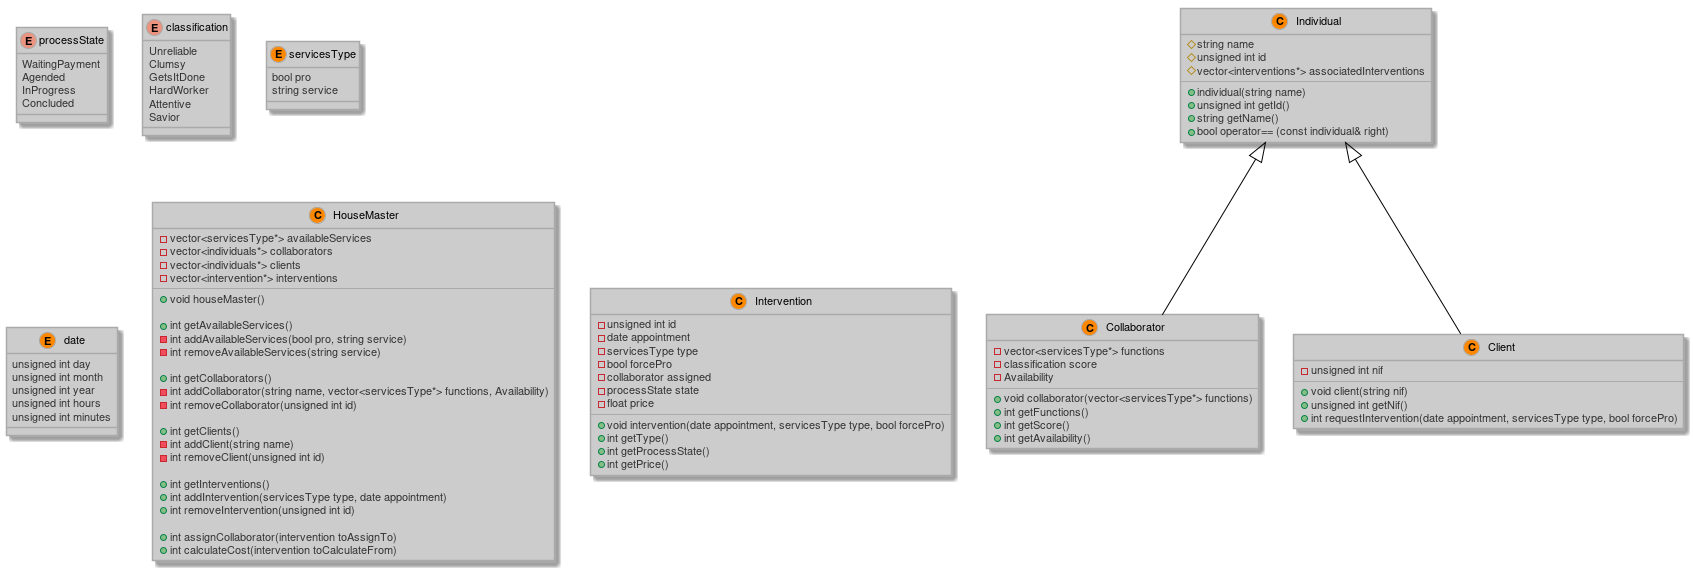

The diagram above was rendered by PlantUML. Its source (embedded in the PNG):
@startuml










skinparam stereotypeCBackgroundColor FF8800

skinparam backgroundColor fff








skinparam circledCharacter {
  radius 8
  fontSize 11
  fontName Verdana
}

skinparam class {
    backgroundColor ccc
  borderColor aaa
    fontColor 000
  fontName Verdana
  fontSize 11
  stereotypeFontColor 333
  stereotypeFontSize 11
    arrowColor 000
  arrowFontName Verdana
  arrowFontColor 333
  arrowFontSize 11

  attributeFontColor 333
  attributeFontSize 11
  attributeIconSize 11
}


skinparam actor {
    backgroundColor FF8800
  borderColor BB6600
    fontColor 000
  fontName Verdana
  fontSize 11
  stereotypeFontColor 333
  stereotypeFontSize 11
}

skinparam participant {
    backgroundColor ccc
  borderColor aaa
    fontColor 000
  fontName Verdana
  fontSize 11
  stereotypeFontColor 333
  stereotypeFontSize 11
}

skinparam collections {
    backgroundColor ccc
  borderColor aaa
    fontColor 000
  fontName Verdana
  fontSize 11
  stereotypeFontColor 333
  stereotypeFontSize 11
}

skinparam SequenceBox{
    backgroundColor e0e0e0
  borderColor cccccc
    fontColor 000
  fontName Verdana
  fontSize 11
  stereotypeFontColor 333
  stereotypeFontSize 11
}


skinparam interface {
    backgroundColor FF8800
  borderColor BB6600
    fontColor 000
  fontName Verdana
  fontSize 11
  stereotypeFontColor 333
  stereotypeFontSize 11
}

skinparam component {
    backgroundColor ccc
  borderColor aaa
    fontColor 000
  fontName Verdana
  fontSize 11
  stereotypeFontColor 333
  stereotypeFontSize 11
}

skinparam node {
    backgroundColor ccc
  borderColor aaa
    fontColor 000
  fontName Verdana
  fontSize 11
  stereotypeFontColor 333
  stereotypeFontSize 11
}

skinparam database {
    backgroundColor ccc
  borderColor aaa
    fontColor 000
  fontName Verdana
  fontSize 11
  stereotypeFontColor 333
  stereotypeFontSize 11
}

skinparam queue {
    backgroundColor ccc
  borderColor aaa
    fontColor 000
  fontName Verdana
  fontSize 11
  stereotypeFontColor 333
  stereotypeFontSize 11
}


skinparam usecase {
    backgroundColor ccc
  borderColor aaa
    fontColor 000
  fontName Verdana
  fontSize 11
  stereotypeFontColor 333
  stereotypeFontSize 11
    arrowColor 000
  arrowFontName Verdana
  arrowFontColor 333
  arrowFontSize 11
}

skinparam activity {
    backgroundColor ccc
  borderColor aaa
    fontColor 000
  fontName Verdana
  fontSize 11
  stereotypeFontColor 333
  stereotypeFontSize 11
    arrowColor 000
  arrowFontName Verdana
  arrowFontColor 333
  arrowFontSize 11
}

skinparam sequence {
    fontColor 000
  fontName Verdana
  fontSize 11
  stereotypeFontColor 333
  stereotypeFontSize 11
    arrowColor 000
  arrowFontName Verdana
  arrowFontColor 333
  arrowFontSize 11

  lifeLineBorderColor FF8800
  lifeLineBackgroundColor e0e0e0
}

skinparam boundary {
    backgroundColor FF8800
  borderColor BB6600
    fontColor 000
  fontName Verdana
  fontSize 11
  stereotypeFontColor 333
  stereotypeFontSize 11
}

skinparam control {
    backgroundColor FF8800
  borderColor BB6600
    fontColor 000
  fontName Verdana
  fontSize 11
  stereotypeFontColor 333
  stereotypeFontSize 11
}

skinparam entity {
    backgroundColor FF8800
  borderColor BB6600
    fontColor 000
  fontName Verdana
  fontSize 11
  stereotypeFontColor 333
  stereotypeFontSize 11
}


skinparam state {
    backgroundColor ccc
  borderColor aaa
    fontColor 000
  fontName Verdana
  fontSize 11
  stereotypeFontColor 333
  stereotypeFontSize 11
    arrowColor 000
  arrowFontName Verdana
  arrowFontColor 333
  arrowFontSize 11
  startColor FF8800
  endColor BB6600
}


skinparam object {
    backgroundColor ccc
  borderColor aaa
    fontColor 000
  fontName Verdana
  fontSize 11
  stereotypeFontColor 333
  stereotypeFontSize 11
    arrowColor 000
  arrowFontName Verdana
  arrowFontColor 333
  arrowFontSize 11
}


skinparam note {
    backgroundColor FF8800
  borderColor BB6600
    fontColor 000
  fontName Verdana
  fontSize 11
  stereotypeFontColor 333
  stereotypeFontSize 11
}

skinparam cloud {
    backgroundColor ccc
  borderColor aaa
    fontColor 000
  fontName Verdana
  fontSize 11
  stereotypeFontColor 333
  stereotypeFontSize 11
    arrowColor 000
  arrowFontName Verdana
  arrowFontColor 333
  arrowFontSize 11
}

skinparam rectangle {
    backgroundColor ccc
  borderColor aaa
    fontColor 000
  fontName Verdana
  fontSize 11
  stereotypeFontColor 333
  stereotypeFontSize 11
}

skinparam storage {
    backgroundColor ccc
  borderColor aaa
    fontColor 000
  fontName Verdana
  fontSize 11
  stereotypeFontColor 333
  stereotypeFontSize 11
}


 enum processState{
     WaitingPayment
     Agended
     InProgress
     Concluded
 }


 enum classification{
     Unreliable
     Clumsy
     GetsItDone
     HardWorker
     Attentive
     Savior
 }


 entity servicesType{
     bool pro
     string service
 }

 entity date{
     unsigned int day
     unsigned int month
     unsigned int year
     unsigned int hours
     unsigned int minutes
 }

class HouseMaster{
    - vector<servicesType*> availableServices
    - vector<individuals*> collaborators
    - vector<individuals*> clients
    - vector<intervention*> interventions
    ----
    + void houseMaster()
    
    + int getAvailableServices()
    - int addAvailableServices(bool pro, string service)
    - int removeAvailableServices(string service)
    
    + int getCollaborators()
    - int addCollaborator(string name, vector<servicesType*> functions, Availability)
    - int removeCollaborator(unsigned int id)
    
    + int getClients()
    - int addClient(string name)
    - int removeClient(unsigned int id)

    + int getInterventions()
    + int addIntervention(servicesType type, date appointment)
    + int removeIntervention(unsigned int id)
    
    + int assignCollaborator(intervention toAssignTo)
    + int calculateCost(intervention toCalculateFrom)
}


class Intervention{
    - unsigned int id
    - date appointment
    - servicesType type
    - bool forcePro
    - collaborator assigned
    - processState state
    - float price
    ----
    + void intervention(date appointment, servicesType type, bool forcePro)
    + int getType()
    + int getProcessState()
    + int getPrice()
}


class Individual{
    # string name
    # unsigned int id
    # vector<interventions*> associatedInterventions
    ----
    + individual(string name)
    + unsigned int getId()
    + string getName()
    + bool operator== (const individual& right)
}

class Collaborator{
    - vector<servicesType*> functions
    - classification score
    - Availability
    ----
    + void collaborator(vector<servicesType*> functions)
    + int getFunctions()
    + int getScore()
    + int getAvailability()
}

class Client{
    - unsigned int nif
    ----
    + void client(string nif)
    + unsigned int getNif()
    + int requestIntervention(date appointment, servicesType type, bool forcePro)
}
Individual <|-- Collaborator
Individual <|-- Client
@enduml